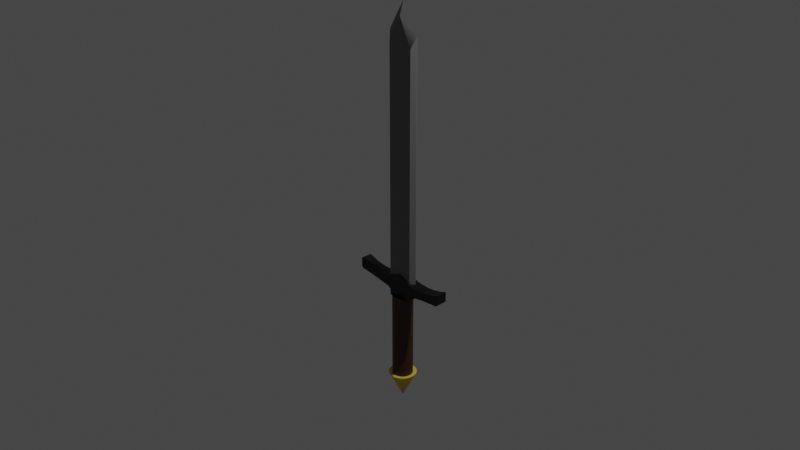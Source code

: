 # Source: sword.blend  (saved by Blender 3.6.14; exported with 4.5.12 LTS)
import bpy
from mathutils import Matrix  # noqa: F401  (used for matrix-valued properties, if any)

bpy.ops.wm.read_factory_settings(use_empty=True)
scene = bpy.context.scene
scene.name = 'Scene'

# ---- collections
col_collection = bpy.data.collections.new('Collection'); scene.collection.children.link(col_collection)

# ---- materials (node trees are filled in below, after node groups)
mat_material_001 = bpy.data.materials.new('Material.001')
mat_material_001.use_transparent_shadow = False
mat_material_001.preview_render_type = 'FLAT'
mat_material_002 = bpy.data.materials.new('Material.002')
mat_material_002.use_transparent_shadow = False
mat_material_002.preview_render_type = 'FLAT'
mat_material_003 = bpy.data.materials.new('Material.003')
mat_material_003.use_transparent_shadow = False
mat_material_003.preview_render_type = 'FLAT'
mat_material_004 = bpy.data.materials.new('Material.004')
mat_material_004.use_transparent_shadow = False

# ---- node groups
ng_auto_smooth = bpy.data.node_groups.new('Auto Smooth', 'GeometryNodeTree')
_s = ng_auto_smooth.interface.new_socket(name='Geometry', in_out='OUTPUT', socket_type='NodeSocketGeometry')
_s = ng_auto_smooth.interface.new_socket(name='Geometry', in_out='INPUT', socket_type='NodeSocketGeometry')
_s = ng_auto_smooth.interface.new_socket(name='Angle', in_out='INPUT', socket_type='NodeSocketFloat')
_s.subtype = 'ANGLE'
_s.min_value = 0.0
_s.max_value = 3.142
ng_auto_smooth.is_modifier = True
_N = ng_auto_smooth.nodes; _L = ng_auto_smooth.links
n0 = _N.new('NodeGroupOutput'); n0.name = 'Group Output'; n0.location = (480, -100)
n1 = _N.new('NodeGroupInput'); n1.name = 'Group Input'; n1.location = (-420, -300)
n2 = _N.new('NodeGroupInput'); n2.name = 'Group Input.001'; n2.location = (-60, -100)
n3 = _N.new('GeometryNodeSetShadeSmooth'); n3.name = 'Set Shade Smooth'; n3.location = (120, -100)
n3.domain = 'EDGE'
n4 = _N.new('GeometryNodeSetShadeSmooth'); n4.name = 'Set Shade Smooth.001'; n4.location = (300, -100)
n5 = _N.new('GeometryNodeInputMeshEdgeAngle'); n5.name = 'Edge Angle'; n5.location = (-420, -220)
n6 = _N.new('GeometryNodeInputEdgeSmooth'); n6.name = 'Is Edge Smooth'; n6.location = (-60, -160)
n7 = _N.new('GeometryNodeInputShadeSmooth'); n7.name = 'Is Face Smooth'; n7.location = (-240, -340)
n8 = _N.new('FunctionNodeBooleanMath'); n8.name = 'Boolean Math'; n8.location = (-60, -220)
n9 = _N.new('FunctionNodeCompare'); n9.name = 'Compare'; n9.location = (-240, -180)
n9.operation = 'LESS_EQUAL'
_L.new(n5.outputs[0], n9.inputs[0])
_L.new(n4.outputs[0], n0.inputs[0])
_L.new(n1.outputs[1], n9.inputs[1])
_L.new(n9.outputs[0], n8.inputs[0])
_L.new(n7.outputs[0], n8.inputs[1])
_L.new(n2.outputs[0], n3.inputs[0])
_L.new(n6.outputs[0], n3.inputs[1])
_L.new(n3.outputs[0], n4.inputs[0])
_L.new(n8.outputs[0], n3.inputs[2])
n0.is_active_output = True

# ---- material node trees
mat_material_001.use_nodes = True; mat_material_001.node_tree.nodes.clear()
_N = mat_material_001.node_tree.nodes; _L = mat_material_001.node_tree.links
n0 = _N.new('ShaderNodeBsdfPrincipled'); n0.name = 'Principled BSDF'; n0.location = (10, 300)
n0.distribution = 'GGX'
n0.subsurface_method = 'RANDOM_WALK_SKIN'
n0.inputs[0].default_value = (0.1657, 0.1657, 0.1657, 1.0)
n0.inputs[3].default_value = 1.45
n0.inputs[27].default_value = (0.0, 0.0, 0.0, 1.0)
n0.inputs[28].default_value = 1.0
n1 = _N.new('ShaderNodeOutputMaterial'); n1.name = 'Material Output'; n1.location = (300, 300)
_L.new(n0.outputs[0], n1.inputs[0])
n1.is_active_output = True
mat_material_002.use_nodes = True; mat_material_002.node_tree.nodes.clear()
_N = mat_material_002.node_tree.nodes; _L = mat_material_002.node_tree.links
n0 = _N.new('ShaderNodeBsdfPrincipled'); n0.name = 'Principled BSDF'; n0.location = (10, 300)
n0.distribution = 'GGX'
n0.subsurface_method = 'RANDOM_WALK_SKIN'
n0.inputs[0].default_value = (0.05356, 0.01715, 0.002611, 1.0)
n0.inputs[3].default_value = 1.45
n0.inputs[27].default_value = (0.0, 0.0, 0.0, 1.0)
n0.inputs[28].default_value = 1.0
n1 = _N.new('ShaderNodeOutputMaterial'); n1.name = 'Material Output'; n1.location = (300, 300)
_L.new(n0.outputs[0], n1.inputs[0])
n1.is_active_output = True
mat_material_003.use_nodes = True; mat_material_003.node_tree.nodes.clear()
_N = mat_material_003.node_tree.nodes; _L = mat_material_003.node_tree.links
n0 = _N.new('ShaderNodeBsdfPrincipled'); n0.name = 'Principled BSDF'; n0.location = (10, 300)
n0.distribution = 'GGX'
n0.subsurface_method = 'RANDOM_WALK_SKIN'
n0.inputs[0].default_value = (0.0, 0.0, 0.0, 1.0)
n0.inputs[3].default_value = 1.45
n0.inputs[27].default_value = (0.0, 0.0, 0.0, 1.0)
n0.inputs[28].default_value = 1.0
n1 = _N.new('ShaderNodeOutputMaterial'); n1.name = 'Material Output'; n1.location = (300, 300)
_L.new(n0.outputs[0], n1.inputs[0])
n1.is_active_output = True
mat_material_004.use_nodes = True; mat_material_004.node_tree.nodes.clear()
_N = mat_material_004.node_tree.nodes; _L = mat_material_004.node_tree.links
n0 = _N.new('ShaderNodeBsdfPrincipled'); n0.name = 'Principled BSDF'; n0.location = (10, 300)
n0.distribution = 'GGX'
n0.subsurface_method = 'RANDOM_WALK_SKIN'
n0.inputs[0].default_value = (0.8, 0.6156, 0.06045, 1.0)
n0.inputs[3].default_value = 1.45
n0.inputs[27].default_value = (0.0, 0.0, 0.0, 1.0)
n0.inputs[28].default_value = 1.0
n1 = _N.new('ShaderNodeOutputMaterial'); n1.name = 'Material Output'; n1.location = (300, 300)
_L.new(n0.outputs[0], n1.inputs[0])
n1.is_active_output = True

# ---- world
world_world = bpy.data.worlds.new('World'); scene.world = world_world
world_world.use_nodes = True; world_world.node_tree.nodes.clear()
_N = world_world.node_tree.nodes; _L = world_world.node_tree.links
n0 = _N.new('ShaderNodeOutputWorld'); n0.name = 'World Output'; n0.location = (300, 300)
n1 = _N.new('ShaderNodeBackground'); n1.name = 'Background'; n1.location = (10, 300)
n1.inputs[0].default_value = (0.05088, 0.05088, 0.05088, 1.0)
_L.new(n1.outputs[0], n0.inputs[0])
n0.is_active_output = True
world_world.color = (0.05088, 0.05088, 0.05088)
world_world.use_sun_shadow = False
world_world.sun_shadow_jitter_overblur = 0.0

# ---- cameras
cam_camera = bpy.data.cameras.new('Camera')
cam_camera.clip_end = 100.0
cam_camera.ortho_scale = 7.314

# ---- lights
light_light = bpy.data.lights.new('Light', 'POINT')
light_light.transmission_factor = 0.0
light_light.energy = 1000.0
light_light.shadow_soft_size = 0.1
light_light.shadow_maximum_resolution = 0.006
light_light.use_absolute_resolution = True

# ---- meshes
me_plane = bpy.data.meshes.new('Plane')
me_plane.from_pydata([(-0.1365, 0.003313, -0.6625), (0.1492, 0.003313, -0.6625), (-0.1365, 0.003313, -0.3563), (0.1492, 0.003313, -0.3563), (0.1492, 0.003313, -0.368), (-0.1365, 0.003313, -0.3563), (0.1492, 0.003313, -0.3563), (0.1492, 0.003313, -0.368), (-0.1365, 0.003313, -0.368), (0.1492, 0.003312, 1.81), (-0.1365, 0.003312, 1.81), (0.1492, 0.003312, 1.81), (-0.1365, 0.003312, 1.81), (0.1492, 0.003312, 1.81), (-0.1365, 0.003312, 1.81), (0.005345, 0.003312, 2.098), (-0.1365, 0.003313, -0.6625), (0.006344, 0.003313, -0.6625), (-0.1365, 0.003313, -0.368), (0.1492, 0.003313, -0.368), (-0.1365, 0.003313, -0.368), (0.1492, 0.003313, -0.368), (0.1494, 0.003313, -0.7129), (-0.1365, 0.003313, -0.7117), (-0.1365, 0.09569, -0.368), (-0.1365, 0.09569, -0.6625), (0.1494, 0.09569, -0.7129), (0.1492, 0.09569, -0.6625), (0.1492, 0.09569, -0.368), (0.1492, 0.09569, 1.81), (0.005345, 0.09569, 2.098), (0.1492, 0.09569, -0.368), (0.1492, 0.09569, 1.81), (-0.1365, 0.09569, 1.81), (0.1492, 0.09569, 1.81), (-0.1365, 0.09569, 1.81), (-0.1365, 0.09569, 1.81), (-0.1365, 0.09569, -0.6625), (-0.1365, 0.09569, -0.7117), (0.006344, 0.09569, -0.6625), (-0.1782, 0.0495, 1.934), (-0.1782, 0.0495, 1.934), (0.005069, 0.0495, 2.248), (0.1909, 0.0495, 1.934), (0.1909, 0.0495, 1.934), (0.1909, 0.0495, -0.4478), (0.1909, 0.0495, -0.4478), (-0.1782, 0.0495, 1.934), (0.1911, 0.0495, -0.8249), (0.006359, 0.0495, -0.7698), (-0.1782, 0.0495, -0.8236), (-0.1782, 0.0495, -0.7698), (-0.1782, 0.0495, -0.7698), (0.1909, 0.0495, 1.934), (-0.1782, 0.0495, -0.4478), (0.1909, 0.0495, -0.7698), (0.005345, 0.003312, 2.098), (0.005069, 0.0495, 2.248), (-0.5682, -0.01287, -0.6614), (-0.5689, -0.01287, -0.7601), (-0.5566, -0.01287, -0.78), (-0.3624, -0.01287, -0.8035), (-0.1536, -0.01287, -0.8387), (-0.1213, -0.01287, -0.8627), (-0.1207, -0.01287, -0.9279), (0.121, -0.01287, -0.9284), (0.1204, -0.01287, -0.8627), (0.1562, -0.01287, -0.8393), (0.3544, -0.01287, -0.8059), (0.5533, -0.01287, -0.7892), (0.5721, -0.01287, -0.7674), (0.57, -0.01287, -0.6593), (0.5032, -0.01287, -0.6861), (0.3943, -0.01287, -0.7101), (0.3239, -0.01287, -0.7173), (0.2281, -0.01287, -0.7137), (0.1686, -0.01287, -0.705), (0.008875, -0.01287, -0.6426), (-0.153, -0.01287, -0.7064), (-0.2205, -0.01287, -0.7137), (-0.2989, -0.01287, -0.7166), (-0.3562, -0.01287, -0.713), (-0.4542, -0.01287, -0.697), (-0.5152, -0.01287, -0.6769), (-0.5682, 0.1112, -0.6614), (-0.5689, 0.1112, -0.7601), (-0.5566, 0.1112, -0.78), (-0.3624, 0.1112, -0.8035), (-0.1536, 0.1112, -0.8387), (-0.1213, 0.1112, -0.8627), (-0.1207, 0.1112, -0.9279), (0.121, 0.1112, -0.9284), (0.1204, 0.1112, -0.8627), (0.1562, 0.1112, -0.8393), (0.3544, 0.1112, -0.8059), (0.5533, 0.1112, -0.7892), (0.5721, 0.1112, -0.7674), (0.57, 0.1112, -0.6593), (0.5032, 0.1112, -0.6861), (0.3943, 0.1112, -0.7101), (0.3239, 0.1112, -0.7173), (0.2281, 0.1112, -0.7137), (0.1686, 0.1112, -0.705), (0.008875, 0.1112, -0.6426), (-0.153, 0.1112, -0.7064), (-0.2205, 0.1112, -0.7137), (-0.2989, 0.1112, -0.7166), (-0.3562, 0.1112, -0.713), (-0.4542, 0.1112, -0.697), (-0.5152, 0.1112, -0.6769), (0.004589, 0.1588, -1.127), (0.004589, 0.1588, -0.9038), (0.0264, 0.1567, -1.127), (0.0264, 0.1567, -0.9038), (0.04738, 0.1503, -1.127), (0.04738, 0.1503, -0.9038), (0.06671, 0.14, -1.127), (0.06671, 0.14, -0.9038), (0.08365, 0.1261, -1.127), (0.08365, 0.1261, -0.9038), (0.09755, 0.1092, -1.127), (0.09755, 0.1092, -0.9038), (0.1079, 0.08983, -1.127), (0.1079, 0.08983, -0.9038), (0.1142, 0.06885, -1.127), (0.1142, 0.06885, -0.9038), (0.1164, 0.04704, -1.127), (0.1164, 0.04704, -0.9038), (0.1142, 0.02523, -1.127), (0.1142, 0.02523, -0.9038), (0.1079, 0.004255, -1.127), (0.1079, 0.004255, -0.9038), (0.09755, -0.01507, -1.127), (0.09755, -0.01507, -0.9038), (0.08365, -0.03202, -1.127), (0.08365, -0.03202, -0.9038), (0.06671, -0.04592, -1.127), (0.06671, -0.04592, -0.9038), (0.04738, -0.05625, -1.127), (0.04738, -0.05625, -0.9038), (0.0264, -0.06262, -1.127), (0.0264, -0.06262, -0.9038), (0.004589, -0.06477, -1.127), (0.004589, -0.06477, -0.9038), (-0.01722, -0.06262, -1.127), (-0.01722, -0.06262, -0.9038), (-0.0382, -0.05625, -1.127), (-0.0382, -0.05625, -0.9038), (-0.05753, -0.04592, -1.127), (-0.05753, -0.04592, -0.9038), (-0.07447, -0.03202, -1.127), (-0.07447, -0.03202, -0.9038), (-0.08837, -0.01507, -1.127), (-0.08837, -0.01507, -0.9038), (-0.09871, 0.004255, -1.127), (-0.09871, 0.004255, -0.9038), (-0.1051, 0.02523, -1.127), (-0.1051, 0.02523, -0.9038), (-0.1072, 0.04704, -1.127), (-0.1072, 0.04704, -0.9038), (-0.1051, 0.06885, -1.127), (-0.1051, 0.06885, -0.9038), (-0.09871, 0.08983, -1.127), (-0.09871, 0.08983, -0.9038), (-0.08837, 0.1092, -1.127), (-0.08837, 0.1092, -0.9038), (-0.07447, 0.1261, -1.127), (-0.07447, 0.1261, -0.9038), (-0.05753, 0.14, -1.127), (-0.05753, 0.14, -0.9038), (-0.0382, 0.1503, -1.127), (-0.0382, 0.1503, -0.9038), (-0.01722, 0.1567, -1.127), (-0.01722, 0.1567, -0.9038), (0.004589, 0.1588, -1.863), (0.0264, 0.1567, -1.863), (0.04738, 0.1503, -1.863), (0.06671, 0.14, -1.863), (0.08365, 0.1261, -1.863), (0.09755, 0.1092, -1.863), (0.1079, 0.08983, -1.863), (0.1142, 0.06885, -1.863), (0.1164, 0.04704, -1.863), (0.1142, 0.02523, -1.863), (0.1079, 0.004255, -1.863), (0.09755, -0.01507, -1.863), (0.08365, -0.03202, -1.863), (0.06671, -0.04592, -1.863), (0.04738, -0.05625, -1.863), (0.0264, -0.06262, -1.863), (0.004589, -0.06477, -1.863), (-0.01722, -0.06262, -1.863), (-0.0382, -0.05625, -1.863), (-0.05753, -0.04592, -1.863), (-0.07447, -0.03202, -1.863), (-0.08837, -0.01507, -1.863), (-0.09871, 0.004255, -1.863), (-0.1051, 0.02523, -1.863), (-0.1072, 0.04704, -1.863), (-0.1051, 0.06885, -1.863), (-0.09871, 0.08983, -1.863), (-0.08837, 0.1092, -1.863), (-0.07447, 0.1261, -1.863), (-0.05753, 0.14, -1.863), (-0.0382, 0.1503, -1.863), (-0.01722, 0.1567, -1.863), (0.00246, 0.2043, -1.863), (-0.02735, 0.2014, -1.863), (-0.05601, 0.1927, -1.863), (-0.08243, 0.1786, -1.863), (-0.1056, 0.1596, -1.863), (-0.1246, 0.1364, -1.863), (-0.1387, 0.11, -1.863), (-0.1474, 0.08135, -1.863), (-0.1503, 0.05154, -1.863), (-0.1474, 0.02173, -1.863), (-0.1387, -0.006939, -1.863), (-0.1246, -0.03336, -1.863), (-0.1056, -0.05651, -1.863), (-0.08243, -0.07551, -1.863), (-0.05601, -0.08963, -1.863), (-0.02735, -0.09833, -1.863), (0.00246, -0.1013, -1.863), (0.03227, -0.09833, -1.863), (0.06093, -0.08963, -1.863), (0.08735, -0.07551, -1.863), (0.1105, -0.05651, -1.862), (0.1295, -0.03336, -1.862), (0.1436, -0.006939, -1.862), (0.1523, 0.02173, -1.862), (0.1553, 0.05154, -1.862), (0.1523, 0.08135, -1.862), (0.1436, 0.11, -1.862), (0.1295, 0.1364, -1.862), (0.1105, 0.1596, -1.862), (0.08735, 0.1786, -1.863), (0.06093, 0.1927, -1.863), (0.03227, 0.2014, -1.863), (0.003594, 0.05154, -2.168)], [(18, 20), (19, 21), (2, 18), (3, 19), (5, 20), (6, 21)], [(0, 8, 10, 12, 14, 15, 13, 11, 9, 7, 4, 1, 22, 17, 23, 16), (25, 37, 38, 39, 26, 27, 28, 31, 32, 34, 29, 30, 36, 35, 33, 24), (41, 40, 33, 35), (43, 42, 30, 29), (44, 43, 29, 34), (46, 45, 31, 28), (47, 41, 35, 36), (49, 48, 26, 39), (42, 47, 36, 30), (51, 50, 38, 37), (52, 51, 37, 25), (45, 53, 32, 31), (54, 52, 25, 24), (50, 49, 39, 38), (40, 54, 24, 33), (48, 55, 27, 26), (53, 44, 34, 32), (55, 46, 28, 27), (1, 4, 46, 55), (9, 11, 44, 53), (22, 1, 55, 48), (10, 8, 54, 40), (23, 17, 49, 50), (8, 0, 52, 54), (7, 9, 53, 45), (0, 16, 51, 52), (16, 23, 50, 51), (15, 14, 47, 42, 57, 56), (17, 22, 48, 49), (14, 12, 41, 47), (4, 7, 45, 46), (11, 13, 43, 44), (13, 15, 56, 57, 42, 43), (12, 10, 40, 41), (58, 83, 82, 81, 80, 79, 78, 77, 76, 75, 74, 73, 72, 71, 70, 69, 68, 67, 66, 65, 64, 63, 62, 61, 60, 59), (84, 85, 86, 87, 88, 89, 90, 91, 92, 93, 94, 95, 96, 97, 98, 99, 100, 101, 102, 103, 104, 105, 106, 107, 108, 109), (83, 58, 84, 109), (61, 62, 88, 87), (76, 77, 103, 102), (69, 70, 96, 95), (62, 63, 89, 88), (77, 78, 104, 103), (70, 71, 97, 96), (63, 64, 90, 89), (78, 79, 105, 104), (71, 72, 98, 97), (64, 65, 91, 90), (79, 80, 106, 105), (72, 73, 99, 98), (65, 66, 92, 91), (80, 81, 107, 106), (58, 59, 85, 84), (73, 74, 100, 99), (66, 67, 93, 92), (81, 82, 108, 107), (59, 60, 86, 85), (74, 75, 101, 100), (67, 68, 94, 93), (82, 83, 109, 108), (60, 61, 87, 86), (75, 76, 102, 101), (68, 69, 95, 94), (110, 112, 113, 111), (112, 114, 115, 113), (114, 116, 117, 115), (116, 118, 119, 117), (118, 120, 121, 119), (120, 122, 123, 121), (122, 124, 125, 123), (124, 126, 127, 125), (126, 128, 129, 127), (128, 130, 131, 129), (130, 132, 133, 131), (132, 134, 135, 133), (134, 136, 137, 135), (136, 138, 139, 137), (138, 140, 141, 139), (140, 142, 143, 141), (142, 144, 145, 143), (144, 146, 147, 145), (146, 148, 149, 147), (148, 150, 151, 149), (150, 152, 153, 151), (152, 154, 155, 153), (154, 156, 157, 155), (156, 158, 159, 157), (158, 160, 161, 159), (160, 162, 163, 161), (162, 164, 165, 163), (164, 166, 167, 165), (166, 168, 169, 167), (168, 170, 171, 169), (113, 115, 117, 119, 121, 123, 125, 127, 129, 131, 133, 135, 137, 139, 141, 143, 145, 147, 149, 151, 153, 155, 157, 159, 161, 163, 165, 167, 169, 171, 173, 111), (170, 172, 173, 171), (172, 110, 111, 173), (124, 181, 182, 126), (174, 205, 204, 203, 202, 201, 200, 199, 198, 197, 196, 195, 194, 193, 192, 191, 190, 189, 188, 187, 186, 185, 184, 183, 182, 181, 180, 179, 178, 177, 176, 175), (142, 190, 191, 144), (160, 199, 200, 162), (116, 177, 178, 118), (134, 186, 187, 136), (152, 195, 196, 154), (170, 204, 205, 172), (126, 182, 183, 128), (144, 191, 192, 146), (162, 200, 201, 164), (118, 178, 179, 120), (136, 187, 188, 138), (154, 196, 197, 156), (110, 174, 175, 112), (172, 205, 174, 110), (128, 183, 184, 130), (146, 192, 193, 148), (164, 201, 202, 166), (120, 179, 180, 122), (138, 188, 189, 140), (156, 197, 198, 158), (112, 175, 176, 114), (130, 184, 185, 132), (148, 193, 194, 150), (166, 202, 203, 168), (122, 180, 181, 124), (140, 189, 190, 142), (158, 198, 199, 160), (114, 176, 177, 116), (132, 185, 186, 134), (150, 194, 195, 152), (168, 203, 204, 170), (206, 207, 238), (207, 208, 238), (208, 209, 238), (209, 210, 238), (210, 211, 238), (211, 212, 238), (212, 213, 238), (213, 214, 238), (214, 215, 238), (215, 216, 238), (216, 217, 238), (217, 218, 238), (218, 219, 238), (219, 220, 238), (220, 221, 238), (221, 222, 238), (222, 223, 238), (223, 224, 238), (224, 225, 238), (225, 226, 238), (226, 227, 238), (227, 228, 238), (228, 229, 238), (229, 230, 238), (230, 231, 238), (231, 232, 238), (232, 233, 238), (233, 234, 238), (234, 235, 238), (235, 236, 238), (206, 237, 236, 235, 234, 233, 232, 231, 230, 229, 228, 227, 226, 225, 224, 223, 222, 221, 220, 219, 218, 217, 216, 215, 214, 213, 212, 211, 210, 209, 208, 207), (236, 237, 238), (237, 206, 238)])
me_plane.polygons.foreach_set('use_smooth', [True] * 161)
me_plane.polygons.foreach_set('material_index', [0, 0, 2, 0, 2, 2, 2, 2, 0, 0, 2, 0, 0, 2, 0, 0, 2, 0, 0, 2, 0, 0, 2, 0, 0, 2, 0, 0, 2, 2, 2, 2, 0, 2, 2, 2, 2, 2, 2, 2, 2, 2, 2, 2, 2, 2, 2, 2, 2, 2, 2, 2, 2, 2, 2, 2, 2, 2, 2, 2, 2, 2, 1, 1, 1, 1, 1, 1, 1, 1, 1, 1, 1, 1, 1, 1, 1, 1, 1, 1, 1, 1, 1, 1, 1, 1, 1, 1, 1, 1, 1, 1, 2, 1, 1, 1, 2, 1, 1, 1, 1, 1, 1, 1, 1, 1, 1, 1, 1, 1, 1, 1, 1, 1, 1, 1, 1, 1, 1, 1, 1, 1, 1, 1, 1, 1, 1, 1, 3, 3, 3, 3, 3, 3, 3, 3, 3, 3, 3, 3, 3, 3, 3, 3, 3, 3, 3, 3, 3, 3, 3, 3, 3, 3, 3, 3, 3, 3, 3, 3, 3])
_uv = me_plane.uv_layers.new(name='UVMap')
_uv.uv.foreach_set('vector', [0.0, 0.0, 0.0, 1.0, 0.0, 1.0, 0.0, 1.0, 0.0, 1.0, 0.0, 1.0, 1.0, 1.0, 1.0, 1.0, 1.0, 1.0, 1.0, 1.0, 1.0, 1.0, 1.0, 0.0, 0.5, 0.0, 0.5, 0.0, 0.0, 0.0, 0.0, 0.0, 0.0, 0.0, 0.0, 0.0, 0.0, 0.0, 0.5, 0.0, 0.5, 0.0, 1.0, 0.0, 1.0, 1.0, 1.0, 1.0, 1.0, 1.0, 1.0, 1.0, 1.0, 1.0, 0.0, 1.0, 0.0, 1.0, 0.0, 1.0, 0.0, 1.0, 0.0, 1.0, -0.1457, 1.002, 0.0, 1.0, 0.0, 1.0, 0.0, 1.0, 1.061, 1.0, 0.0, 1.0, 0.0, 1.0, 1.0, 1.0, 1.146, 1.002, 1.061, 1.0, 1.0, 1.0, 1.0, 1.0, 1.0, 1.0, 1.0, 1.0, 1.0, 1.0, 1.0, 1.0, 0.0, 1.0, -0.1457, 1.002, 0.0, 1.0, 0.0, 1.0, 0.5, 0.0, 0.4985, 0.0, 0.5, 0.0, 0.5, 0.0, 0.0, 1.0, 0.0, 1.0, 0.0, 1.0, 0.0, 1.0, 0.0, 0.0, 0.0, 0.0, 0.0, 0.0, 0.0, 0.0, 0.0, 0.0, 0.0, 0.0, 0.0, 0.0, 0.0, 0.0, 1.0, 1.0, 1.0, 1.0, 1.0, 1.0, 1.0, 1.0, 0.0, 1.0, 0.0, 0.0, 0.0, 0.0, 0.0, 1.0, 0.0, 0.0, 0.5, 0.0, 0.5, 0.0, 0.0, 0.0, 0.0, 1.0, 0.0, 1.0, 0.0, 1.0, 0.0, 1.0, 0.4985, 0.0, 0.9985, 0.0, 1.0, 0.0, 0.5, 0.0, 1.0, 1.0, 1.146, 1.002, 1.0, 1.0, 1.0, 1.0, 0.9985, 0.0, 1.0, 1.0, 1.0, 1.0, 1.0, 0.0, 1.0, 0.0, 1.0, 1.0, 1.0, 1.0, 0.9985, 0.0, 1.0, 1.0, 1.0, 1.0, 1.146, 1.002, 1.0, 1.0, 0.5, 0.0, 1.0, 0.0, 0.9985, 0.0, 0.4985, 0.0, 0.0, 1.0, 0.0, 1.0, 0.0, 1.0, 0.0, 1.0, 0.0, 0.0, 0.5, 0.0, 0.5, 0.0, 0.0, 0.0, 0.0, 1.0, 0.0, 0.0, 0.0, 0.0, 0.0, 1.0, 1.0, 1.0, 1.0, 1.0, 1.0, 1.0, 1.0, 1.0, 0.0, 0.0, 0.0, 0.0, 0.0, 0.0, 0.0, 0.0, 0.0, 0.0, 0.0, 0.0, 0.0, 0.0, 0.0, 0.0, 0.0, 1.0, 0.0, 1.0, 0.0, 1.0, 0.0, 1.0, 0.0, 1.0, 0.0, 1.0, 0.5, 0.0, 0.5, 0.0, 0.4985, 0.0, 0.5, 0.0, 0.0, 1.0, 0.0, 1.0, -0.1457, 1.002, 0.0, 1.0, 1.0, 1.0, 1.0, 1.0, 1.0, 1.0, 1.0, 1.0, 1.0, 1.0, 1.0, 1.0, 1.061, 1.0, 1.146, 1.002, 1.0, 1.0, 0.0, 1.0, 0.0, 1.0, 0.0, 1.0, 0.0, 1.0, 1.061, 1.0, 0.0, 1.0, 0.0, 1.0, 0.0, 1.0, -0.1457, 1.002, 0.0, 0.0, 0.0, 0.0, 0.0, 0.0, 0.0, 0.0, 0.0, 0.0, 0.0, 0.0, 0.0, 0.0, 0.0, 0.0, 0.0, 0.0, 0.0, 0.0, 0.0, 0.0, 0.0, 0.0, 0.0, 0.0, 0.0, 0.0, 0.0, 0.0, 0.0, 0.0, 0.0, 0.0, 0.0, 0.0, 0.0, 0.0, 0.0, 0.0, 0.0, 0.0, 0.0, 0.0, 0.0, 0.0, 0.0, 0.0, 0.0, 0.0, 0.0, 0.0, 0.0, 0.0, 0.0, 0.0, 0.0, 0.0, 0.0, 0.0, 0.0, 0.0, 0.0, 0.0, 0.0, 0.0, 0.0, 0.0, 0.0, 0.0, 0.0, 0.0, 0.0, 0.0, 0.0, 0.0, 0.0, 0.0, 0.0, 0.0, 0.0, 0.0, 0.0, 0.0, 0.0, 0.0, 0.0, 0.0, 0.0, 0.0, 0.0, 0.0, 0.0, 0.0, 0.0, 0.0, 0.0, 0.0, 0.0, 0.0, 0.0, 0.0, 0.0, 0.0, 0.0, 0.0, 0.0, 0.0, 0.0, 0.0, 0.0, 0.0, 0.0, 0.0, 0.0, 0.0, 0.0, 0.0, 0.0, 0.0, 0.0, 0.0, 0.0, 0.0, 0.0, 0.0, 0.0, 0.0, 0.0, 0.0, 0.0, 0.0, 0.0, 0.0, 0.0, 0.0, 0.0, 0.0, 0.0, 0.0, 0.0, 0.0, 0.0, 0.0, 0.0, 0.0, 0.0, 0.0, 0.0, 0.0, 0.0, 0.0, 0.0, 0.0, 0.0, 0.0, 0.0, 0.0, 0.0, 0.0, 0.0, 0.0, 0.0, 0.0, 0.0, 0.0, 0.0, 0.0, 0.0, 0.0, 0.0, 0.0, 0.0, 0.0, 0.0, 0.0, 0.0, 0.0, 0.0, 0.0, 0.0, 0.0, 0.0, 0.0, 0.0, 0.0, 0.0, 0.0, 0.0, 0.0, 0.0, 0.0, 0.0, 0.0, 0.0, 0.0, 0.0, 0.0, 0.0, 0.0, 0.0, 0.0, 0.0, 0.0, 0.0, 0.0, 0.0, 0.0, 0.0, 0.0, 0.0, 0.0, 0.0, 0.0, 0.0, 0.0, 0.0, 0.0, 0.0, 0.0, 0.0, 0.0, 0.0, 0.0, 0.0, 0.0, 0.0, 0.0, 0.0, 0.0, 0.0, 0.0, 0.0, 0.0, 0.0, 0.0, 0.0, 0.0, 0.0, 0.0, 0.0, 0.0, 0.0, 0.0, 0.0, 0.0, 0.0, 0.0, 0.0, 0.0, 0.0, 0.0, 0.0, 0.0, 0.0, 0.0, 0.0, 0.0, 0.0, 0.0, 0.0, 0.0, 0.0, 0.0, 0.0, 0.0, 0.0, 0.0, 0.0, 0.0, 0.0, 0.0, 0.0, 0.0, 0.0, 0.0, 0.0, 0.0, 0.0, 0.0, 0.0, 0.0, 0.0, 0.0, 0.0, 0.0, 0.0, 0.0, 0.0, 0.0, 0.0, 0.0, 0.0, 0.0, 0.0, 0.0, 0.0, 0.0, 0.0, 0.0, 0.0, 0.0, 0.0, 0.0, 0.0, 0.0, 0.0, 0.0, 0.0, 0.0, 0.0, 0.0, 1.0, 0.5, 0.9688, 0.5, 0.9688, 1.0, 1.0, 1.0, 0.9688, 0.5, 0.9375, 0.5, 0.9375, 1.0, 0.9688, 1.0, 0.9375, 0.5, 0.9062, 0.5, 0.9062, 1.0, 0.9375, 1.0, 0.9062, 0.5, 0.875, 0.5, 0.875, 1.0, 0.9062, 1.0, 0.875, 0.5, 0.8438, 0.5, 0.8438, 1.0, 0.875, 1.0, 0.8438, 0.5, 0.8125, 0.5, 0.8125, 1.0, 0.8438, 1.0, 0.8125, 0.5, 0.7812, 0.5, 0.7812, 1.0, 0.8125, 1.0, 0.7812, 0.5, 0.75, 0.5, 0.75, 1.0, 0.7812, 1.0, 0.75, 0.5, 0.7188, 0.5, 0.7188, 1.0, 0.75, 1.0, 0.7188, 0.5, 0.6875, 0.5, 0.6875, 1.0, 0.7188, 1.0, 0.6875, 0.5, 0.6562, 0.5, 0.6562, 1.0, 0.6875, 1.0, 0.6562, 0.5, 0.625, 0.5, 0.625, 1.0, 0.6562, 1.0, 0.625, 0.5, 0.5938, 0.5, 0.5938, 1.0, 0.625, 1.0, 0.5938, 0.5, 0.5625, 0.5, 0.5625, 1.0, 0.5938, 1.0, 0.5625, 0.5, 0.5312, 0.5, 0.5312, 1.0, 0.5625, 1.0, 0.5312, 0.5, 0.5, 0.5, 0.5, 1.0, 0.5312, 1.0, 0.5, 0.5, 0.4688, 0.5, 0.4688, 1.0, 0.5, 1.0, 0.4688, 0.5, 0.4375, 0.5, 0.4375, 1.0, 0.4688, 1.0, 0.4375, 0.5, 0.4062, 0.5, 0.4062, 1.0, 0.4375, 1.0, 0.4062, 0.5, 0.375, 0.5, 0.375, 1.0, 0.4062, 1.0, 0.375, 0.5, 0.3438, 0.5, 0.3438, 1.0, 0.375, 1.0, 0.3438, 0.5, 0.3125, 0.5, 0.3125, 1.0, 0.3438, 1.0, 0.3125, 0.5, 0.2812, 0.5, 0.2812, 1.0, 0.3125, 1.0, 0.2812, 0.5, 0.25, 0.5, 0.25, 1.0, 0.2812, 1.0, 0.25, 0.5, 0.2188, 0.5, 0.2188, 1.0, 0.25, 1.0, 0.2188, 0.5, 0.1875, 0.5, 0.1875, 1.0, 0.2188, 1.0, 0.1875, 0.5, 0.1562, 0.5, 0.1562, 1.0, 0.1875, 1.0, 0.1562, 0.5, 0.125, 0.5, 0.125, 1.0, 0.1562, 1.0, 0.125, 0.5, 0.09375, 0.5, 0.09375, 1.0, 0.125, 1.0, 0.09375, 0.5, 0.0625, 0.5, 0.0625, 1.0, 0.09375, 1.0, 0.2968, 0.4854, 0.3418, 0.4717, 0.3833, 0.4496, 0.4197, 0.4197, 0.4496, 0.3833, 0.4717, 0.3418, 0.4854, 0.2968, 0.49, 0.25, 0.4854, 0.2032, 0.4717, 0.1582, 0.4496, 0.1167, 0.4197, 0.08029, 0.3833, 0.05045, 0.3418, 0.02827, 0.2968, 0.01461, 0.25, 0.01, 0.2032, 0.01461, 0.1582, 0.02827, 0.1167, 0.05045, 0.08029, 0.08029, 0.05045, 0.1167, 0.02827, 0.1582, 0.01461, 0.2032, 0.01, 0.25, 0.01461, 0.2968, 0.02827, 0.3418, 0.05045, 0.3833, 0.08029, 0.4197, 0.1167, 0.4496, 0.1582, 0.4717, 0.2032, 0.4854, 0.25, 0.49, 0.0625, 0.5, 0.03125, 0.5, 0.03125, 1.0, 0.0625, 1.0, 0.03125, 0.5, 0.0, 0.5, 0.0, 1.0, 0.03125, 1.0, 0.7812, 0.5, 0.7812, 0.5, 0.75, 0.5, 0.75, 0.5, 0.75, 0.49, 0.7032, 0.4854, 0.6582, 0.4717, 0.6167, 0.4496, 0.5803, 0.4197, 0.5504, 0.3833, 0.5283, 0.3418, 0.5146, 0.2968, 0.51, 0.25, 0.5146, 0.2032, 0.5283, 0.1582, 0.5504, 0.1167, 0.5803, 0.08029, 0.6167, 0.05045, 0.6582, 0.02827, 0.7032, 0.01461, 0.75, 0.01, 0.7968, 0.01461, 0.8418, 0.02827, 0.8833, 0.05045, 0.9197, 0.08029, 0.9496, 0.1167, 0.9717, 0.1582, 0.9854, 0.2032, 0.99, 0.25, 0.9854, 0.2968, 0.9717, 0.3418, 0.9496, 0.3833, 0.9197, 0.4197, 0.8833, 0.4496, 0.8418, 0.4717, 0.7968, 0.4854, 0.5, 0.5, 0.5, 0.5, 0.4688, 0.5, 0.4688, 0.5, 0.2188, 0.5, 0.2188, 0.5, 0.1875, 0.5, 0.1875, 0.5, 0.9062, 0.5, 0.9062, 0.5, 0.875, 0.5, 0.875, 0.5, 0.625, 0.5, 0.625, 0.5, 0.5938, 0.5, 0.5938, 0.5, 0.3438, 0.5, 0.3438, 0.5, 0.3125, 0.5, 0.3125, 0.5, 0.0625, 0.5, 0.0625, 0.5, 0.03125, 0.5, 0.03125, 0.5, 0.75, 0.5, 0.75, 0.5, 0.7188, 0.5, 0.7188, 0.5, 0.4688, 0.5, 0.4688, 0.5, 0.4375, 0.5, 0.4375, 0.5, 0.1875, 0.5, 0.1875, 0.5, 0.1562, 0.5, 0.1562, 0.5, 0.875, 0.5, 0.875, 0.5, 0.8438, 0.5, 0.8438, 0.5, 0.5938, 0.5, 0.5938, 0.5, 0.5625, 0.5, 0.5625, 0.5, 0.3125, 0.5, 0.3125, 0.5, 0.2812, 0.5, 0.2812, 0.5, 1.0, 0.5, 1.0, 0.5, 0.9688, 0.5, 0.9688, 0.5, 0.03125, 0.5, 0.03125, 0.5, 0.0, 0.5, 0.0, 0.5, 0.7188, 0.5, 0.7188, 0.5, 0.6875, 0.5, 0.6875, 0.5, 0.4375, 0.5, 0.4375, 0.5, 0.4062, 0.5, 0.4062, 0.5, 0.1562, 0.5, 0.1562, 0.5, 0.125, 0.5, 0.125, 0.5, 0.8438, 0.5, 0.8438, 0.5, 0.8125, 0.5, 0.8125, 0.5, 0.5625, 0.5, 0.5625, 0.5, 0.5312, 0.5, 0.5312, 0.5, 0.2812, 0.5, 0.2812, 0.5, 0.25, 0.5, 0.25, 0.5, 0.9688, 0.5, 0.9688, 0.5, 0.9375, 0.5, 0.9375, 0.5, 0.6875, 0.5, 0.6875, 0.5, 0.6562, 0.5, 0.6562, 0.5, 0.4062, 0.5, 0.4062, 0.5, 0.375, 0.5, 0.375, 0.5, 0.125, 0.5, 0.125, 0.5, 0.09375, 0.5, 0.09375, 0.5, 0.8125, 0.5, 0.8125, 0.5, 0.7812, 0.5, 0.7812, 0.5, 0.5312, 0.5, 0.5312, 0.5, 0.5, 0.5, 0.5, 0.5, 0.25, 0.5, 0.25, 0.5, 0.2188, 0.5, 0.2188, 0.5, 0.9375, 0.5, 0.9375, 0.5, 0.9062, 0.5, 0.9062, 0.5, 0.6562, 0.5, 0.6562, 0.5, 0.625, 0.5, 0.625, 0.5, 0.375, 0.5, 0.375, 0.5, 0.3438, 0.5, 0.3438, 0.5, 0.09375, 0.5, 0.09375, 0.5, 0.0625, 0.5, 0.0625, 0.5, 0.25, 0.49, 0.2968, 0.4854, 0.25, 0.25, 0.2968, 0.4854, 0.3418, 0.4717, 0.25, 0.25, 0.3418, 0.4717, 0.3833, 0.4496, 0.25, 0.25, 0.3833, 0.4496, 0.4197, 0.4197, 0.25, 0.25, 0.4197, 0.4197, 0.4496, 0.3833, 0.25, 0.25, 0.4496, 0.3833, 0.4717, 0.3418, 0.25, 0.25, 0.4717, 0.3418, 0.4854, 0.2968, 0.25, 0.25, 0.4854, 0.2968, 0.49, 0.25, 0.25, 0.25, 0.49, 0.25, 0.4854, 0.2032, 0.25, 0.25, 0.4854, 0.2032, 0.4717, 0.1582, 0.25, 0.25, 0.4717, 0.1582, 0.4496, 0.1167, 0.25, 0.25, 0.4496, 0.1167, 0.4197, 0.08029, 0.25, 0.25, 0.4197, 0.08029, 0.3833, 0.05045, 0.25, 0.25, 0.3833, 0.05045, 0.3418, 0.02827, 0.25, 0.25, 0.3418, 0.02827, 0.2968, 0.01461, 0.25, 0.25, 0.2968, 0.01461, 0.25, 0.01, 0.25, 0.25, 0.25, 0.01, 0.2032, 0.01461, 0.25, 0.25, 0.2032, 0.01461, 0.1582, 0.02827, 0.25, 0.25, 0.1582, 0.02827, 0.1167, 0.05045, 0.25, 0.25, 0.1167, 0.05045, 0.08029, 0.08029, 0.25, 0.25, 0.08029, 0.08029, 0.05045, 0.1167, 0.25, 0.25, 0.05045, 0.1167, 0.02827, 0.1582, 0.25, 0.25, 0.02827, 0.1582, 0.01461, 0.2032, 0.25, 0.25, 0.01461, 0.2032, 0.01, 0.25, 0.25, 0.25, 0.01, 0.25, 0.01461, 0.2968, 0.25, 0.25, 0.01461, 0.2968, 0.02827, 0.3418, 0.25, 0.25, 0.02827, 0.3418, 0.05045, 0.3833, 0.25, 0.25, 0.05045, 0.3833, 0.08029, 0.4197, 0.25, 0.25, 0.08029, 0.4197, 0.1167, 0.4496, 0.25, 0.25, 0.1167, 0.4496, 0.1582, 0.4717, 0.25, 0.25, 0.75, 0.49, 0.7032, 0.4854, 0.6582, 0.4717, 0.6167, 0.4496, 0.5803, 0.4197, 0.5504, 0.3833, 0.5283, 0.3418, 0.5146, 0.2968, 0.51, 0.25, 0.5146, 0.2032, 0.5283, 0.1582, 0.5504, 0.1167, 0.5803, 0.08029, 0.6167, 0.05045, 0.6582, 0.02827, 0.7032, 0.01461, 0.75, 0.01, 0.7968, 0.01461, 0.8418, 0.02827, 0.8833, 0.05045, 0.9197, 0.08029, 0.9496, 0.1167, 0.9717, 0.1582, 0.9854, 0.2032, 0.99, 0.25, 0.9854, 0.2968, 0.9717, 0.3418, 0.9496, 0.3833, 0.9197, 0.4197, 0.8833, 0.4496, 0.8418, 0.4717, 0.7968, 0.4854, 0.1582, 0.4717, 0.2032, 0.4854, 0.25, 0.25, 0.2032, 0.4854, 0.25, 0.49, 0.25, 0.25])
me_plane.materials.append(mat_material_001)
me_plane.materials.append(mat_material_002)
me_plane.materials.append(mat_material_003)
me_plane.materials.append(mat_material_004)
me_plane.update()

# ---- objects
ob_light = bpy.data.objects.new('Light', light_light)
ob_camera = bpy.data.objects.new('Camera', cam_camera)
ob_plane = bpy.data.objects.new('Plane', me_plane)

# ---- transforms, parenting, visibility, modifiers, constraints
ob_light.location = (4.076, 1.005, 5.904)
ob_light.rotation_euler = (0.6503, 0.05522, 1.866)
ob_light.lock_rotations_4d = False
ob_light.empty_display_type = 'ARROWS'
ob_light.color = (0.0, 0.0, 0.0, 0.0)
ob_light.lineart.crease_threshold = 0.0
ob_camera.location = (7.359, -6.926, 4.958)
ob_camera.rotation_euler = (1.109, 0.0, 0.8149)
ob_camera.lock_rotations_4d = False
ob_camera.empty_display_type = 'ARROWS'
ob_camera.color = (0.0, 0.0, 0.0, 0.0)
ob_camera.display_type = 'WIRE'
ob_camera.lineart.crease_threshold = 0.0
ob_plane.location = (0.0, 0.0, 0.0)
_m = ob_plane.modifiers.new('Auto Smooth', 'NODES')
_m.node_group = ng_auto_smooth
_gi = [s.identifier for s in ng_auto_smooth.interface.items_tree if s.item_type == 'SOCKET' and s.in_out == 'INPUT']
_m[_gi[1]] = 0.5236  # Angle

# ---- collection membership
col_collection.objects.link(ob_light)
col_collection.objects.link(ob_camera)
col_collection.objects.link(ob_plane)

# ---- scene / render settings (as saved in the file)
scene.camera = ob_camera
scene.frame_start = 1; scene.frame_end = 250; scene.frame_set(1)
scene.render.engine = 'BLENDER_EEVEE_NEXT'
scene.cycles.sampling_pattern = 'TABULATED_SOBOL'
scene.view_settings.view_transform = 'Filmic'
bpy.context.view_layer.update()
